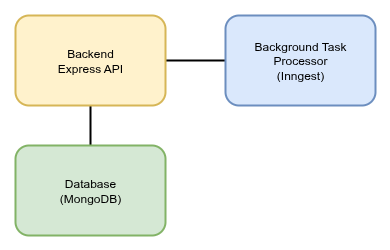

The diagram above was exported from draw.io. Its source (the exported page's mxGraphModel, read from the mxfile embedded in the PNG):
<mxGraphModel dx="1426" dy="789" grid="1" gridSize="10" guides="1" tooltips="1" connect="1" arrows="1" fold="1" page="1" pageScale="1" pageWidth="850" pageHeight="1100" math="0" shadow="0">
  <root>
    <mxCell id="0" />
    <mxCell id="1" parent="0" />
    <mxCell id="2" style="edgeStyle=orthogonalEdgeStyle;orthogonalLoop=1;jettySize=auto;html=1;exitX=1;exitY=0.5;exitDx=0;exitDy=0;entryX=0;entryY=0.5;entryDx=0;entryDy=0;startArrow=none;startFill=0;endArrow=none;endFill=0;strokeWidth=2;" edge="1" source="4" target="5" parent="1">
      <mxGeometry relative="1" as="geometry" />
    </mxCell>
    <mxCell id="3" style="edgeStyle=orthogonalEdgeStyle;orthogonalLoop=1;jettySize=auto;html=1;exitX=0.5;exitY=1;exitDx=0;exitDy=0;endArrow=none;endFill=0;strokeWidth=2;" edge="1" source="4" target="6" parent="1">
      <mxGeometry relative="1" as="geometry" />
    </mxCell>
    <mxCell id="4" value="Backend&lt;div&gt;Express API&lt;/div&gt;" style="rounded=1;whiteSpace=wrap;html=1;fillColor=#fff2cc;strokeColor=#d6b656;strokeWidth=2;" vertex="1" parent="1">
      <mxGeometry x="140" y="110" width="150" height="90" as="geometry" />
    </mxCell>
    <mxCell id="5" value="Background Task Processor&lt;div&gt;(Inngest)&lt;/div&gt;" style="rounded=1;whiteSpace=wrap;html=1;fillColor=#dae8fc;strokeColor=#6c8ebf;strokeWidth=2;" vertex="1" parent="1">
      <mxGeometry x="350" y="110" width="150" height="90" as="geometry" />
    </mxCell>
    <mxCell id="6" value="Database&lt;br&gt;(MongoDB)" style="rounded=1;whiteSpace=wrap;html=1;fillColor=#d5e8d4;strokeColor=#82b366;strokeWidth=2;" vertex="1" parent="1">
      <mxGeometry x="140" y="240" width="150" height="90" as="geometry" />
    </mxCell>
  </root>
</mxGraphModel>